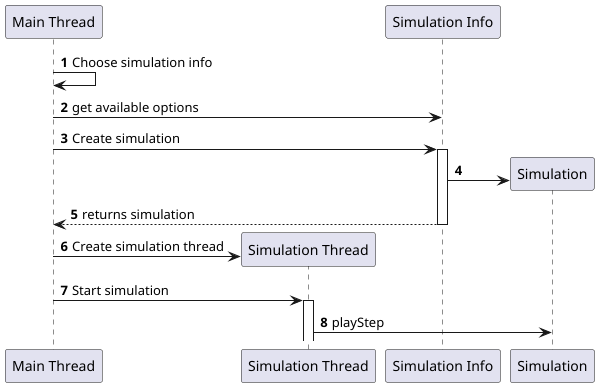

The diagram above was rendered by PlantUML. Its source (embedded in the PNG):
@startuml
'https://plantuml.com/sequence-diagram

autonumber

participant "Main Thread" as main
participant "Simulation Thread" as thread

main -> main: Choose simulation info
main -> "Simulation Info" as info : get available options
main -> info : Create simulation
activate info
info -> "Simulation" as sim **:
info --> main: returns simulation
deactivate info

main -> thread **: Create simulation thread

main -> thread: Start simulation
activate thread
thread -> sim : playStep


@enduml